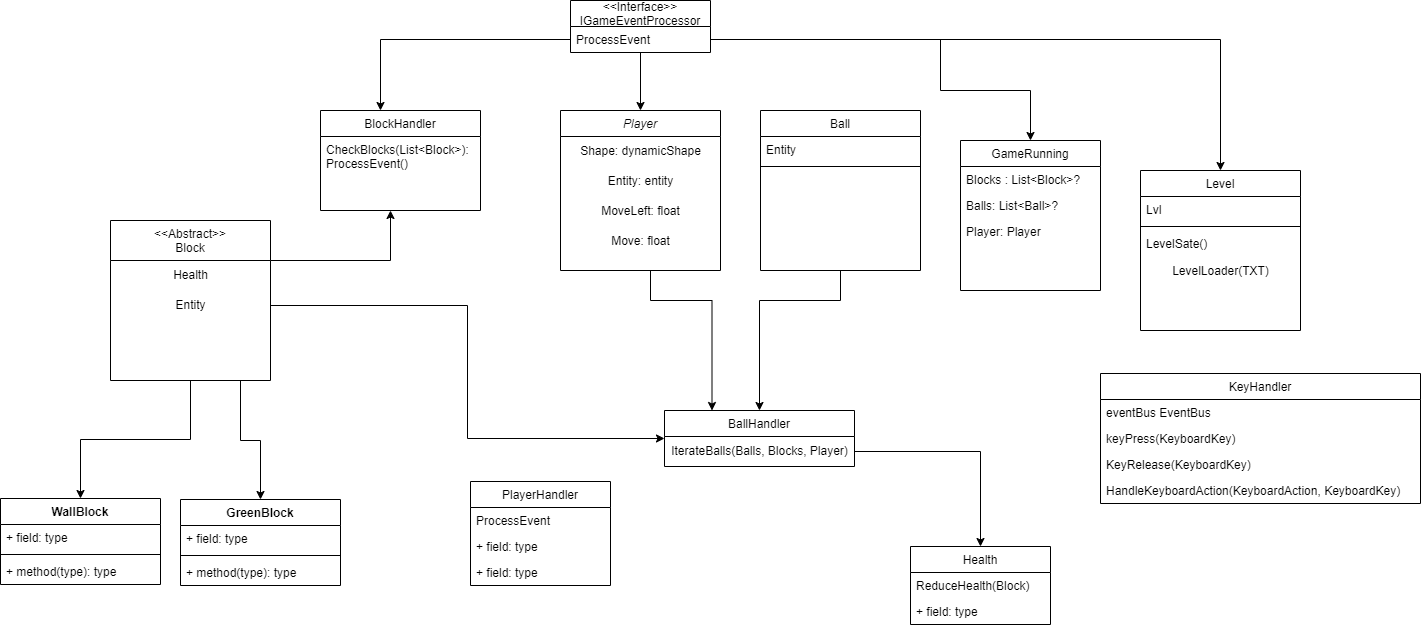

The diagram above was exported from draw.io. Its source (the exported page's mxGraphModel, read from the mxfile embedded in the PNG):
<mxGraphModel dx="2320" dy="649" grid="1" gridSize="10" guides="1" tooltips="1" connect="1" arrows="1" fold="1" page="1" pageScale="1" pageWidth="827" pageHeight="1169" math="0" shadow="0">
  <root>
    <mxCell id="WIyWlLk6GJQsqaUBKTNV-0" />
    <mxCell id="WIyWlLk6GJQsqaUBKTNV-1" parent="WIyWlLk6GJQsqaUBKTNV-0" />
    <mxCell id="GrclCQJnm9fGznVYgd0G-13" style="edgeStyle=orthogonalEdgeStyle;rounded=0;orthogonalLoop=1;jettySize=auto;html=1;entryX=0.25;entryY=0;entryDx=0;entryDy=0;" edge="1" parent="WIyWlLk6GJQsqaUBKTNV-1" source="zkfFHV4jXpPFQw0GAbJ--0" target="Twe3OcRAhXGiDdE7grjc-42">
      <mxGeometry relative="1" as="geometry">
        <Array as="points">
          <mxPoint x="400" y="300" />
          <mxPoint x="462" y="300" />
        </Array>
      </mxGeometry>
    </mxCell>
    <mxCell id="zkfFHV4jXpPFQw0GAbJ--0" value="Player" style="swimlane;fontStyle=2;align=center;verticalAlign=top;childLayout=stackLayout;horizontal=1;startSize=26;horizontalStack=0;resizeParent=1;resizeLast=0;collapsible=1;marginBottom=0;rounded=0;shadow=0;strokeWidth=1;" parent="WIyWlLk6GJQsqaUBKTNV-1" vertex="1">
      <mxGeometry x="310" y="110" width="160" height="160" as="geometry">
        <mxRectangle x="230" y="140" width="160" height="26" as="alternateBounds" />
      </mxGeometry>
    </mxCell>
    <mxCell id="Twe3OcRAhXGiDdE7grjc-27" value="Shape: dynamicShape" style="text;html=1;align=center;verticalAlign=middle;resizable=0;points=[];autosize=1;strokeColor=none;fillColor=none;" parent="zkfFHV4jXpPFQw0GAbJ--0" vertex="1">
      <mxGeometry y="26" width="160" height="30" as="geometry" />
    </mxCell>
    <mxCell id="Twe3OcRAhXGiDdE7grjc-28" value="Entity: entity" style="text;html=1;align=center;verticalAlign=middle;resizable=0;points=[];autosize=1;strokeColor=none;fillColor=none;" parent="zkfFHV4jXpPFQw0GAbJ--0" vertex="1">
      <mxGeometry y="56" width="160" height="30" as="geometry" />
    </mxCell>
    <mxCell id="Twe3OcRAhXGiDdE7grjc-29" value="MoveLeft: float" style="text;html=1;align=center;verticalAlign=middle;resizable=0;points=[];autosize=1;strokeColor=none;fillColor=none;" parent="zkfFHV4jXpPFQw0GAbJ--0" vertex="1">
      <mxGeometry y="86" width="160" height="30" as="geometry" />
    </mxCell>
    <mxCell id="GrclCQJnm9fGznVYgd0G-0" value="Move: float" style="text;html=1;align=center;verticalAlign=middle;resizable=0;points=[];autosize=1;strokeColor=none;fillColor=none;" vertex="1" parent="zkfFHV4jXpPFQw0GAbJ--0">
      <mxGeometry y="116" width="160" height="30" as="geometry" />
    </mxCell>
    <mxCell id="Twe3OcRAhXGiDdE7grjc-54" style="edgeStyle=orthogonalEdgeStyle;rounded=0;orthogonalLoop=1;jettySize=auto;html=1;" parent="WIyWlLk6GJQsqaUBKTNV-1" source="zkfFHV4jXpPFQw0GAbJ--6" target="Twe3OcRAhXGiDdE7grjc-38" edge="1">
      <mxGeometry relative="1" as="geometry">
        <Array as="points">
          <mxPoint x="140" y="260" />
        </Array>
      </mxGeometry>
    </mxCell>
    <mxCell id="Twe3OcRAhXGiDdE7grjc-51" style="edgeStyle=orthogonalEdgeStyle;rounded=0;orthogonalLoop=1;jettySize=auto;html=1;entryX=0.5;entryY=0;entryDx=0;entryDy=0;" parent="WIyWlLk6GJQsqaUBKTNV-1" source="zkfFHV4jXpPFQw0GAbJ--13" target="Twe3OcRAhXGiDdE7grjc-42" edge="1">
      <mxGeometry relative="1" as="geometry">
        <Array as="points">
          <mxPoint x="590" y="300" />
          <mxPoint x="509" y="300" />
        </Array>
      </mxGeometry>
    </mxCell>
    <mxCell id="zkfFHV4jXpPFQw0GAbJ--13" value="Ball" style="swimlane;fontStyle=0;align=center;verticalAlign=top;childLayout=stackLayout;horizontal=1;startSize=26;horizontalStack=0;resizeParent=1;resizeLast=0;collapsible=1;marginBottom=0;rounded=0;shadow=0;strokeWidth=1;" parent="WIyWlLk6GJQsqaUBKTNV-1" vertex="1">
      <mxGeometry x="510" y="110" width="160" height="160" as="geometry">
        <mxRectangle x="340" y="380" width="170" height="26" as="alternateBounds" />
      </mxGeometry>
    </mxCell>
    <mxCell id="zkfFHV4jXpPFQw0GAbJ--14" value="Entity " style="text;align=left;verticalAlign=top;spacingLeft=4;spacingRight=4;overflow=hidden;rotatable=0;points=[[0,0.5],[1,0.5]];portConstraint=eastwest;" parent="zkfFHV4jXpPFQw0GAbJ--13" vertex="1">
      <mxGeometry y="26" width="160" height="26" as="geometry" />
    </mxCell>
    <mxCell id="zkfFHV4jXpPFQw0GAbJ--15" value="" style="line;html=1;strokeWidth=1;align=left;verticalAlign=middle;spacingTop=-1;spacingLeft=3;spacingRight=3;rotatable=0;labelPosition=right;points=[];portConstraint=eastwest;" parent="zkfFHV4jXpPFQw0GAbJ--13" vertex="1">
      <mxGeometry y="52" width="160" height="8" as="geometry" />
    </mxCell>
    <mxCell id="zkfFHV4jXpPFQw0GAbJ--17" value="Level" style="swimlane;fontStyle=0;align=center;verticalAlign=top;childLayout=stackLayout;horizontal=1;startSize=26;horizontalStack=0;resizeParent=1;resizeLast=0;collapsible=1;marginBottom=0;rounded=0;shadow=0;strokeWidth=1;" parent="WIyWlLk6GJQsqaUBKTNV-1" vertex="1">
      <mxGeometry x="890" y="170" width="160" height="160" as="geometry">
        <mxRectangle x="550" y="140" width="160" height="26" as="alternateBounds" />
      </mxGeometry>
    </mxCell>
    <mxCell id="zkfFHV4jXpPFQw0GAbJ--19" value="Lvl" style="text;align=left;verticalAlign=top;spacingLeft=4;spacingRight=4;overflow=hidden;rotatable=0;points=[[0,0.5],[1,0.5]];portConstraint=eastwest;rounded=0;shadow=0;html=0;" parent="zkfFHV4jXpPFQw0GAbJ--17" vertex="1">
      <mxGeometry y="26" width="160" height="26" as="geometry" />
    </mxCell>
    <mxCell id="zkfFHV4jXpPFQw0GAbJ--23" value="" style="line;html=1;strokeWidth=1;align=left;verticalAlign=middle;spacingTop=-1;spacingLeft=3;spacingRight=3;rotatable=0;labelPosition=right;points=[];portConstraint=eastwest;" parent="zkfFHV4jXpPFQw0GAbJ--17" vertex="1">
      <mxGeometry y="52" width="160" height="8" as="geometry" />
    </mxCell>
    <mxCell id="zkfFHV4jXpPFQw0GAbJ--24" value="LevelSate()" style="text;align=left;verticalAlign=top;spacingLeft=4;spacingRight=4;overflow=hidden;rotatable=0;points=[[0,0.5],[1,0.5]];portConstraint=eastwest;" parent="zkfFHV4jXpPFQw0GAbJ--17" vertex="1">
      <mxGeometry y="60" width="160" height="26" as="geometry" />
    </mxCell>
    <mxCell id="GrclCQJnm9fGznVYgd0G-20" value="LevelLoader(TXT)" style="text;html=1;align=center;verticalAlign=middle;resizable=0;points=[];autosize=1;strokeColor=none;fillColor=none;" vertex="1" parent="zkfFHV4jXpPFQw0GAbJ--17">
      <mxGeometry y="86" width="160" height="30" as="geometry" />
    </mxCell>
    <mxCell id="Twe3OcRAhXGiDdE7grjc-11" value="WallBlock" style="swimlane;fontStyle=1;align=center;verticalAlign=top;childLayout=stackLayout;horizontal=1;startSize=26;horizontalStack=0;resizeParent=1;resizeParentMax=0;resizeLast=0;collapsible=1;marginBottom=0;" parent="WIyWlLk6GJQsqaUBKTNV-1" vertex="1">
      <mxGeometry x="-250" y="498" width="160" height="86" as="geometry" />
    </mxCell>
    <mxCell id="Twe3OcRAhXGiDdE7grjc-12" value="+ field: type" style="text;strokeColor=none;fillColor=none;align=left;verticalAlign=top;spacingLeft=4;spacingRight=4;overflow=hidden;rotatable=0;points=[[0,0.5],[1,0.5]];portConstraint=eastwest;" parent="Twe3OcRAhXGiDdE7grjc-11" vertex="1">
      <mxGeometry y="26" width="160" height="26" as="geometry" />
    </mxCell>
    <mxCell id="Twe3OcRAhXGiDdE7grjc-13" value="" style="line;strokeWidth=1;fillColor=none;align=left;verticalAlign=middle;spacingTop=-1;spacingLeft=3;spacingRight=3;rotatable=0;labelPosition=right;points=[];portConstraint=eastwest;strokeColor=inherit;" parent="Twe3OcRAhXGiDdE7grjc-11" vertex="1">
      <mxGeometry y="52" width="160" height="8" as="geometry" />
    </mxCell>
    <mxCell id="Twe3OcRAhXGiDdE7grjc-14" value="+ method(type): type" style="text;strokeColor=none;fillColor=none;align=left;verticalAlign=top;spacingLeft=4;spacingRight=4;overflow=hidden;rotatable=0;points=[[0,0.5],[1,0.5]];portConstraint=eastwest;" parent="Twe3OcRAhXGiDdE7grjc-11" vertex="1">
      <mxGeometry y="60" width="160" height="26" as="geometry" />
    </mxCell>
    <mxCell id="Twe3OcRAhXGiDdE7grjc-15" value="GreenBlock" style="swimlane;fontStyle=1;align=center;verticalAlign=top;childLayout=stackLayout;horizontal=1;startSize=26;horizontalStack=0;resizeParent=1;resizeParentMax=0;resizeLast=0;collapsible=1;marginBottom=0;" parent="WIyWlLk6GJQsqaUBKTNV-1" vertex="1">
      <mxGeometry x="-70" y="499" width="160" height="86" as="geometry" />
    </mxCell>
    <mxCell id="Twe3OcRAhXGiDdE7grjc-16" value="+ field: type" style="text;strokeColor=none;fillColor=none;align=left;verticalAlign=top;spacingLeft=4;spacingRight=4;overflow=hidden;rotatable=0;points=[[0,0.5],[1,0.5]];portConstraint=eastwest;" parent="Twe3OcRAhXGiDdE7grjc-15" vertex="1">
      <mxGeometry y="26" width="160" height="26" as="geometry" />
    </mxCell>
    <mxCell id="Twe3OcRAhXGiDdE7grjc-17" value="" style="line;strokeWidth=1;fillColor=none;align=left;verticalAlign=middle;spacingTop=-1;spacingLeft=3;spacingRight=3;rotatable=0;labelPosition=right;points=[];portConstraint=eastwest;strokeColor=inherit;" parent="Twe3OcRAhXGiDdE7grjc-15" vertex="1">
      <mxGeometry y="52" width="160" height="8" as="geometry" />
    </mxCell>
    <mxCell id="Twe3OcRAhXGiDdE7grjc-18" value="+ method(type): type" style="text;strokeColor=none;fillColor=none;align=left;verticalAlign=top;spacingLeft=4;spacingRight=4;overflow=hidden;rotatable=0;points=[[0,0.5],[1,0.5]];portConstraint=eastwest;" parent="Twe3OcRAhXGiDdE7grjc-15" vertex="1">
      <mxGeometry y="60" width="160" height="26" as="geometry" />
    </mxCell>
    <mxCell id="Twe3OcRAhXGiDdE7grjc-38" value="BlockHandler" style="swimlane;fontStyle=0;childLayout=stackLayout;horizontal=1;startSize=26;fillColor=none;horizontalStack=0;resizeParent=1;resizeParentMax=0;resizeLast=0;collapsible=1;marginBottom=0;" parent="WIyWlLk6GJQsqaUBKTNV-1" vertex="1">
      <mxGeometry x="70" y="110" width="160" height="100" as="geometry" />
    </mxCell>
    <mxCell id="Twe3OcRAhXGiDdE7grjc-40" value="CheckBlocks(List&lt;Block&gt;): &#10;ProcessEvent()" style="text;strokeColor=none;fillColor=none;align=left;verticalAlign=top;spacingLeft=4;spacingRight=4;overflow=hidden;rotatable=0;points=[[0,0.5],[1,0.5]];portConstraint=eastwest;" parent="Twe3OcRAhXGiDdE7grjc-38" vertex="1">
      <mxGeometry y="26" width="160" height="74" as="geometry" />
    </mxCell>
    <mxCell id="Twe3OcRAhXGiDdE7grjc-42" value="BallHandler" style="swimlane;fontStyle=0;childLayout=stackLayout;horizontal=1;startSize=26;fillColor=none;horizontalStack=0;resizeParent=1;resizeParentMax=0;resizeLast=0;collapsible=1;marginBottom=0;" parent="WIyWlLk6GJQsqaUBKTNV-1" vertex="1">
      <mxGeometry x="414" y="410" width="190" height="56" as="geometry" />
    </mxCell>
    <mxCell id="Twe3OcRAhXGiDdE7grjc-50" value="IterateBalls(Balls, Blocks, Player)" style="text;html=1;align=center;verticalAlign=middle;resizable=0;points=[];autosize=1;strokeColor=none;fillColor=none;" parent="Twe3OcRAhXGiDdE7grjc-42" vertex="1">
      <mxGeometry y="26" width="190" height="30" as="geometry" />
    </mxCell>
    <mxCell id="Twe3OcRAhXGiDdE7grjc-46" value="GameRunning" style="swimlane;fontStyle=0;childLayout=stackLayout;horizontal=1;startSize=26;fillColor=none;horizontalStack=0;resizeParent=1;resizeParentMax=0;resizeLast=0;collapsible=1;marginBottom=0;" parent="WIyWlLk6GJQsqaUBKTNV-1" vertex="1">
      <mxGeometry x="710" y="140" width="140" height="150" as="geometry" />
    </mxCell>
    <mxCell id="Twe3OcRAhXGiDdE7grjc-47" value="Blocks : List&lt;Block&gt;?" style="text;strokeColor=none;fillColor=none;align=left;verticalAlign=top;spacingLeft=4;spacingRight=4;overflow=hidden;rotatable=0;points=[[0,0.5],[1,0.5]];portConstraint=eastwest;" parent="Twe3OcRAhXGiDdE7grjc-46" vertex="1">
      <mxGeometry y="26" width="140" height="26" as="geometry" />
    </mxCell>
    <mxCell id="Twe3OcRAhXGiDdE7grjc-48" value="Balls: List&lt;Ball&gt;?" style="text;strokeColor=none;fillColor=none;align=left;verticalAlign=top;spacingLeft=4;spacingRight=4;overflow=hidden;rotatable=0;points=[[0,0.5],[1,0.5]];portConstraint=eastwest;" parent="Twe3OcRAhXGiDdE7grjc-46" vertex="1">
      <mxGeometry y="52" width="140" height="26" as="geometry" />
    </mxCell>
    <mxCell id="Twe3OcRAhXGiDdE7grjc-49" value="Player: Player" style="text;strokeColor=none;fillColor=none;align=left;verticalAlign=top;spacingLeft=4;spacingRight=4;overflow=hidden;rotatable=0;points=[[0,0.5],[1,0.5]];portConstraint=eastwest;" parent="Twe3OcRAhXGiDdE7grjc-46" vertex="1">
      <mxGeometry y="78" width="140" height="72" as="geometry" />
    </mxCell>
    <mxCell id="Twe3OcRAhXGiDdE7grjc-59" value="Health" style="swimlane;fontStyle=0;childLayout=stackLayout;horizontal=1;startSize=26;fillColor=none;horizontalStack=0;resizeParent=1;resizeParentMax=0;resizeLast=0;collapsible=1;marginBottom=0;" parent="WIyWlLk6GJQsqaUBKTNV-1" vertex="1">
      <mxGeometry x="660" y="546" width="140" height="78" as="geometry" />
    </mxCell>
    <mxCell id="Twe3OcRAhXGiDdE7grjc-60" value="ReduceHealth(Block)" style="text;strokeColor=none;fillColor=none;align=left;verticalAlign=top;spacingLeft=4;spacingRight=4;overflow=hidden;rotatable=0;points=[[0,0.5],[1,0.5]];portConstraint=eastwest;" parent="Twe3OcRAhXGiDdE7grjc-59" vertex="1">
      <mxGeometry y="26" width="140" height="26" as="geometry" />
    </mxCell>
    <mxCell id="Twe3OcRAhXGiDdE7grjc-61" value="+ field: type" style="text;strokeColor=none;fillColor=none;align=left;verticalAlign=top;spacingLeft=4;spacingRight=4;overflow=hidden;rotatable=0;points=[[0,0.5],[1,0.5]];portConstraint=eastwest;" parent="Twe3OcRAhXGiDdE7grjc-59" vertex="1">
      <mxGeometry y="52" width="140" height="26" as="geometry" />
    </mxCell>
    <mxCell id="GrclCQJnm9fGznVYgd0G-5" style="edgeStyle=orthogonalEdgeStyle;rounded=0;orthogonalLoop=1;jettySize=auto;html=1;entryX=0.5;entryY=0;entryDx=0;entryDy=0;" edge="1" parent="WIyWlLk6GJQsqaUBKTNV-1" source="GrclCQJnm9fGznVYgd0G-1" target="zkfFHV4jXpPFQw0GAbJ--0">
      <mxGeometry relative="1" as="geometry" />
    </mxCell>
    <mxCell id="GrclCQJnm9fGznVYgd0G-1" value="&lt;&lt;Interface&gt;&gt;&#10;IGameEventProcessor" style="swimlane;fontStyle=0;childLayout=stackLayout;horizontal=1;startSize=26;fillColor=none;horizontalStack=0;resizeParent=1;resizeParentMax=0;resizeLast=0;collapsible=1;marginBottom=0;" vertex="1" parent="WIyWlLk6GJQsqaUBKTNV-1">
      <mxGeometry x="320" width="140" height="52" as="geometry" />
    </mxCell>
    <mxCell id="GrclCQJnm9fGznVYgd0G-3" value="ProcessEvent" style="text;strokeColor=none;fillColor=none;align=left;verticalAlign=top;spacingLeft=4;spacingRight=4;overflow=hidden;rotatable=0;points=[[0,0.5],[1,0.5]];portConstraint=eastwest;" vertex="1" parent="GrclCQJnm9fGznVYgd0G-1">
      <mxGeometry y="26" width="140" height="26" as="geometry" />
    </mxCell>
    <mxCell id="GrclCQJnm9fGznVYgd0G-6" style="edgeStyle=orthogonalEdgeStyle;rounded=0;orthogonalLoop=1;jettySize=auto;html=1;" edge="1" parent="WIyWlLk6GJQsqaUBKTNV-1" source="GrclCQJnm9fGznVYgd0G-3" target="Twe3OcRAhXGiDdE7grjc-38">
      <mxGeometry relative="1" as="geometry">
        <Array as="points">
          <mxPoint x="130" y="39" />
        </Array>
      </mxGeometry>
    </mxCell>
    <mxCell id="GrclCQJnm9fGznVYgd0G-7" value="PlayerHandler" style="swimlane;fontStyle=0;childLayout=stackLayout;horizontal=1;startSize=26;fillColor=none;horizontalStack=0;resizeParent=1;resizeParentMax=0;resizeLast=0;collapsible=1;marginBottom=0;" vertex="1" parent="WIyWlLk6GJQsqaUBKTNV-1">
      <mxGeometry x="220" y="481" width="140" height="104" as="geometry" />
    </mxCell>
    <mxCell id="GrclCQJnm9fGznVYgd0G-8" value="ProcessEvent" style="text;strokeColor=none;fillColor=none;align=left;verticalAlign=top;spacingLeft=4;spacingRight=4;overflow=hidden;rotatable=0;points=[[0,0.5],[1,0.5]];portConstraint=eastwest;" vertex="1" parent="GrclCQJnm9fGznVYgd0G-7">
      <mxGeometry y="26" width="140" height="26" as="geometry" />
    </mxCell>
    <mxCell id="GrclCQJnm9fGznVYgd0G-9" value="+ field: type" style="text;strokeColor=none;fillColor=none;align=left;verticalAlign=top;spacingLeft=4;spacingRight=4;overflow=hidden;rotatable=0;points=[[0,0.5],[1,0.5]];portConstraint=eastwest;" vertex="1" parent="GrclCQJnm9fGznVYgd0G-7">
      <mxGeometry y="52" width="140" height="26" as="geometry" />
    </mxCell>
    <mxCell id="GrclCQJnm9fGznVYgd0G-10" value="+ field: type" style="text;strokeColor=none;fillColor=none;align=left;verticalAlign=top;spacingLeft=4;spacingRight=4;overflow=hidden;rotatable=0;points=[[0,0.5],[1,0.5]];portConstraint=eastwest;" vertex="1" parent="GrclCQJnm9fGznVYgd0G-7">
      <mxGeometry y="78" width="140" height="26" as="geometry" />
    </mxCell>
    <mxCell id="GrclCQJnm9fGznVYgd0G-11" style="edgeStyle=orthogonalEdgeStyle;rounded=0;orthogonalLoop=1;jettySize=auto;html=1;entryX=0.5;entryY=0;entryDx=0;entryDy=0;" edge="1" parent="WIyWlLk6GJQsqaUBKTNV-1" source="GrclCQJnm9fGznVYgd0G-3" target="zkfFHV4jXpPFQw0GAbJ--17">
      <mxGeometry relative="1" as="geometry" />
    </mxCell>
    <mxCell id="GrclCQJnm9fGznVYgd0G-12" style="edgeStyle=orthogonalEdgeStyle;rounded=0;orthogonalLoop=1;jettySize=auto;html=1;entryX=0.5;entryY=0;entryDx=0;entryDy=0;" edge="1" parent="WIyWlLk6GJQsqaUBKTNV-1" source="GrclCQJnm9fGznVYgd0G-3" target="Twe3OcRAhXGiDdE7grjc-46">
      <mxGeometry relative="1" as="geometry">
        <Array as="points">
          <mxPoint x="690" y="39" />
          <mxPoint x="690" y="90" />
          <mxPoint x="780" y="90" />
        </Array>
      </mxGeometry>
    </mxCell>
    <mxCell id="GrclCQJnm9fGznVYgd0G-17" style="edgeStyle=orthogonalEdgeStyle;rounded=0;orthogonalLoop=1;jettySize=auto;html=1;entryX=0.5;entryY=0;entryDx=0;entryDy=0;" edge="1" parent="WIyWlLk6GJQsqaUBKTNV-1" source="zkfFHV4jXpPFQw0GAbJ--6" target="Twe3OcRAhXGiDdE7grjc-11">
      <mxGeometry relative="1" as="geometry" />
    </mxCell>
    <mxCell id="GrclCQJnm9fGznVYgd0G-18" style="edgeStyle=orthogonalEdgeStyle;rounded=0;orthogonalLoop=1;jettySize=auto;html=1;entryX=0.5;entryY=0;entryDx=0;entryDy=0;" edge="1" parent="WIyWlLk6GJQsqaUBKTNV-1" source="zkfFHV4jXpPFQw0GAbJ--6" target="Twe3OcRAhXGiDdE7grjc-15">
      <mxGeometry relative="1" as="geometry">
        <Array as="points">
          <mxPoint x="-10" y="440" />
          <mxPoint x="10" y="440" />
        </Array>
      </mxGeometry>
    </mxCell>
    <mxCell id="zkfFHV4jXpPFQw0GAbJ--6" value="&lt;&lt;Abstract&gt;&gt;&#10;Block" style="swimlane;fontStyle=0;align=center;verticalAlign=top;childLayout=stackLayout;horizontal=1;startSize=40;horizontalStack=0;resizeParent=1;resizeLast=0;collapsible=1;marginBottom=0;rounded=0;shadow=0;strokeWidth=1;" parent="WIyWlLk6GJQsqaUBKTNV-1" vertex="1">
      <mxGeometry x="-140" y="220" width="160" height="160" as="geometry">
        <mxRectangle x="130" y="380" width="160" height="26" as="alternateBounds" />
      </mxGeometry>
    </mxCell>
    <mxCell id="Twe3OcRAhXGiDdE7grjc-30" value="Health" style="text;html=1;align=center;verticalAlign=middle;resizable=0;points=[];autosize=1;strokeColor=none;fillColor=none;" parent="zkfFHV4jXpPFQw0GAbJ--6" vertex="1">
      <mxGeometry y="40" width="160" height="30" as="geometry" />
    </mxCell>
    <mxCell id="Twe3OcRAhXGiDdE7grjc-31" value="Entity" style="text;html=1;align=center;verticalAlign=middle;resizable=0;points=[];autosize=1;strokeColor=none;fillColor=none;" parent="zkfFHV4jXpPFQw0GAbJ--6" vertex="1">
      <mxGeometry y="70" width="160" height="30" as="geometry" />
    </mxCell>
    <mxCell id="GrclCQJnm9fGznVYgd0G-14" style="edgeStyle=orthogonalEdgeStyle;rounded=0;orthogonalLoop=1;jettySize=auto;html=1;entryX=0;entryY=0.5;entryDx=0;entryDy=0;" edge="1" parent="WIyWlLk6GJQsqaUBKTNV-1" source="Twe3OcRAhXGiDdE7grjc-31" target="Twe3OcRAhXGiDdE7grjc-42">
      <mxGeometry relative="1" as="geometry" />
    </mxCell>
    <mxCell id="GrclCQJnm9fGznVYgd0G-19" style="edgeStyle=orthogonalEdgeStyle;rounded=0;orthogonalLoop=1;jettySize=auto;html=1;entryX=0.5;entryY=0;entryDx=0;entryDy=0;" edge="1" parent="WIyWlLk6GJQsqaUBKTNV-1" source="Twe3OcRAhXGiDdE7grjc-50" target="Twe3OcRAhXGiDdE7grjc-59">
      <mxGeometry relative="1" as="geometry" />
    </mxCell>
    <mxCell id="GrclCQJnm9fGznVYgd0G-22" value="KeyHandler" style="swimlane;fontStyle=0;childLayout=stackLayout;horizontal=1;startSize=26;fillColor=none;horizontalStack=0;resizeParent=1;resizeParentMax=0;resizeLast=0;collapsible=1;marginBottom=0;" vertex="1" parent="WIyWlLk6GJQsqaUBKTNV-1">
      <mxGeometry x="850" y="373" width="320" height="130" as="geometry" />
    </mxCell>
    <mxCell id="GrclCQJnm9fGznVYgd0G-23" value="eventBus EventBus" style="text;strokeColor=none;fillColor=none;align=left;verticalAlign=top;spacingLeft=4;spacingRight=4;overflow=hidden;rotatable=0;points=[[0,0.5],[1,0.5]];portConstraint=eastwest;" vertex="1" parent="GrclCQJnm9fGznVYgd0G-22">
      <mxGeometry y="26" width="320" height="26" as="geometry" />
    </mxCell>
    <mxCell id="GrclCQJnm9fGznVYgd0G-24" value="keyPress(KeyboardKey)" style="text;strokeColor=none;fillColor=none;align=left;verticalAlign=top;spacingLeft=4;spacingRight=4;overflow=hidden;rotatable=0;points=[[0,0.5],[1,0.5]];portConstraint=eastwest;" vertex="1" parent="GrclCQJnm9fGznVYgd0G-22">
      <mxGeometry y="52" width="320" height="26" as="geometry" />
    </mxCell>
    <mxCell id="GrclCQJnm9fGznVYgd0G-26" value="KeyRelease(KeyboardKey)" style="text;strokeColor=none;fillColor=none;align=left;verticalAlign=top;spacingLeft=4;spacingRight=4;overflow=hidden;rotatable=0;points=[[0,0.5],[1,0.5]];portConstraint=eastwest;" vertex="1" parent="GrclCQJnm9fGznVYgd0G-22">
      <mxGeometry y="78" width="320" height="26" as="geometry" />
    </mxCell>
    <mxCell id="GrclCQJnm9fGznVYgd0G-25" value="HandleKeyboardAction(KeyboardAction, KeyboardKey)" style="text;strokeColor=none;fillColor=none;align=left;verticalAlign=top;spacingLeft=4;spacingRight=4;overflow=hidden;rotatable=0;points=[[0,0.5],[1,0.5]];portConstraint=eastwest;" vertex="1" parent="GrclCQJnm9fGznVYgd0G-22">
      <mxGeometry y="104" width="320" height="26" as="geometry" />
    </mxCell>
  </root>
</mxGraphModel>